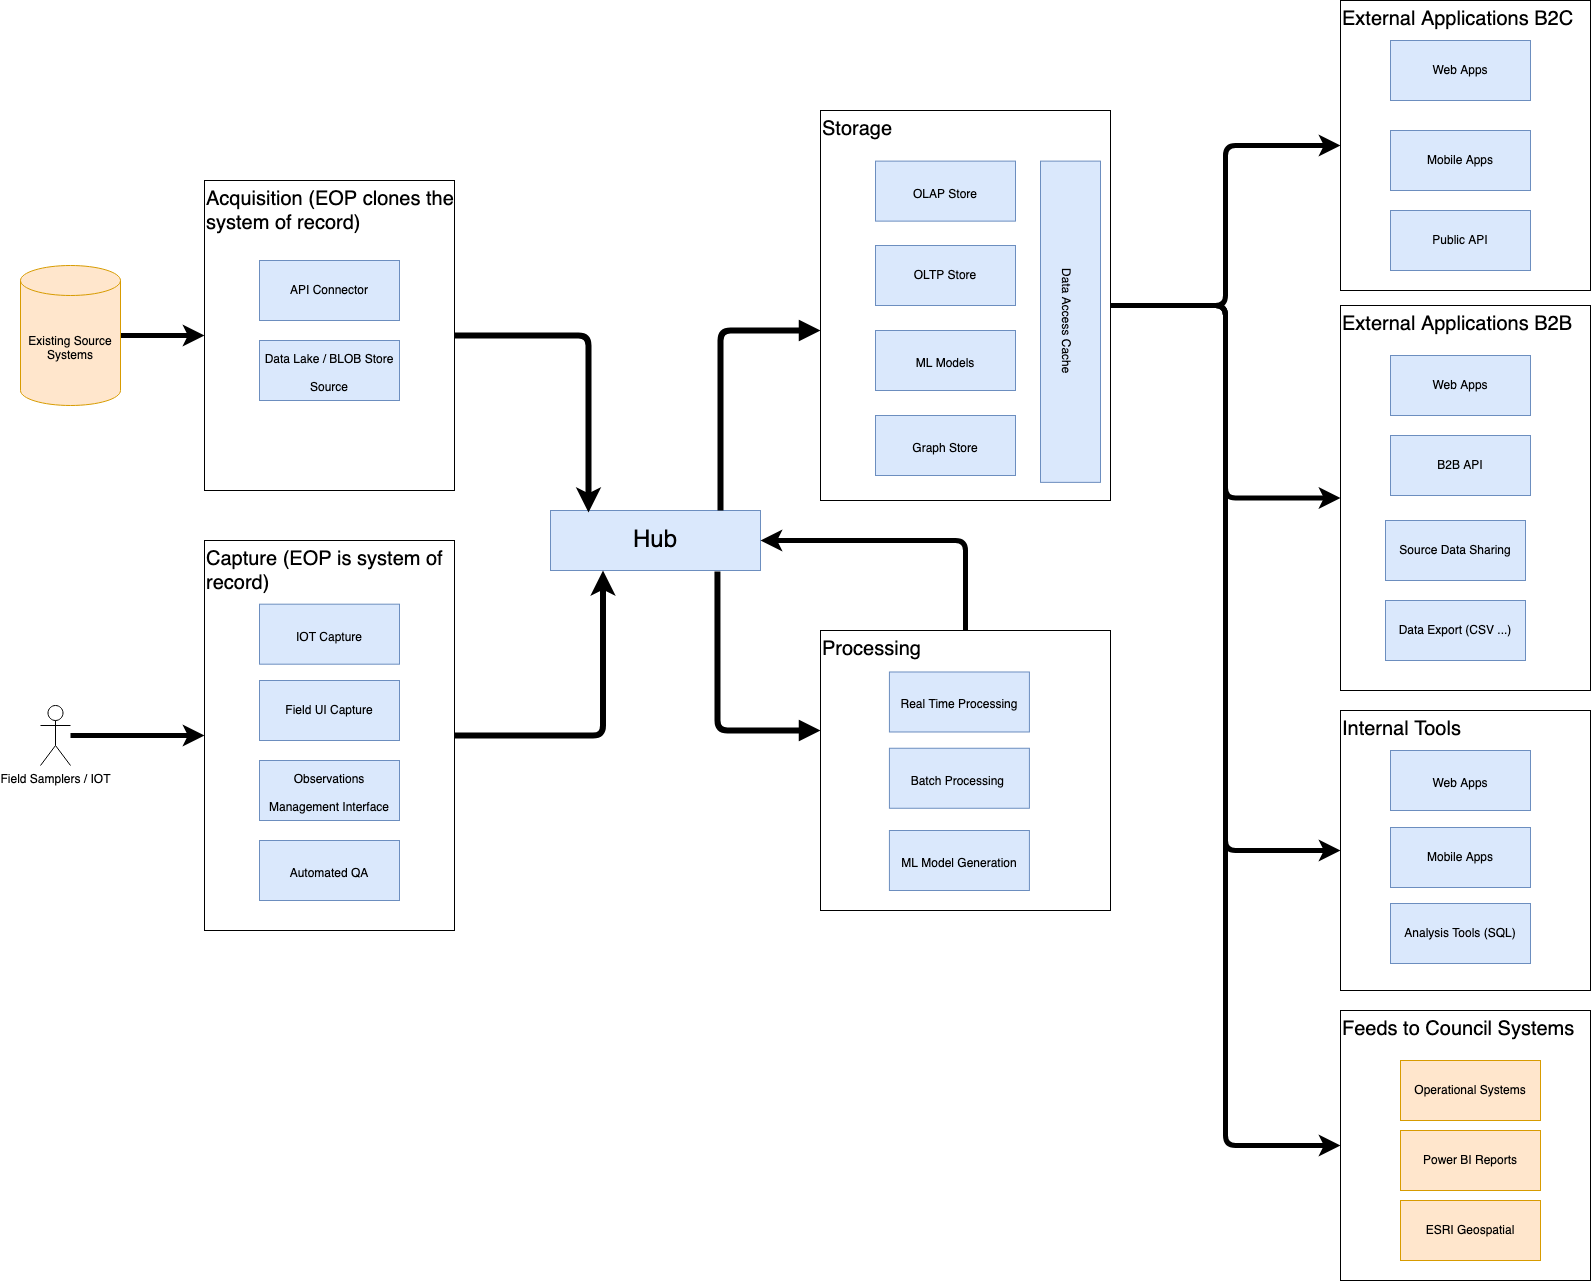

The diagram above was exported from draw.io. Its source (the exported page's mxGraphModel, read from the mxfile embedded in the PNG):
<mxGraphModel dx="1434" dy="739" grid="1" gridSize="10" guides="1" tooltips="1" connect="1" arrows="1" fold="1" page="1" pageScale="1" pageWidth="827" pageHeight="1169" math="0" shadow="0">
  <root>
    <mxCell id="QX20dqgh6N7sSEccqqo1-0" />
    <mxCell id="QX20dqgh6N7sSEccqqo1-1" parent="QX20dqgh6N7sSEccqqo1-0" />
    <mxCell id="QX20dqgh6N7sSEccqqo1-3" value="Feeds to Council Systems" style="whiteSpace=wrap;html=1;labelBackgroundColor=none;fontSize=20;strokeWidth=1;align=left;verticalAlign=top;fillColor=none;" parent="QX20dqgh6N7sSEccqqo1-1" vertex="1">
      <mxGeometry x="1400" y="1020" width="250" height="270" as="geometry" />
    </mxCell>
    <mxCell id="QX20dqgh6N7sSEccqqo1-4" value="External Applications B2C" style="whiteSpace=wrap;html=1;labelBackgroundColor=none;fontSize=20;strokeWidth=1;align=left;verticalAlign=top;fillColor=none;" parent="QX20dqgh6N7sSEccqqo1-1" vertex="1">
      <mxGeometry x="1400" y="10" width="250" height="290" as="geometry" />
    </mxCell>
    <mxCell id="QX20dqgh6N7sSEccqqo1-5" value="Internal Tools" style="whiteSpace=wrap;html=1;labelBackgroundColor=none;fontSize=20;strokeColor=#000000;strokeWidth=1;fillColor=none;align=left;verticalAlign=top;" parent="QX20dqgh6N7sSEccqqo1-1" vertex="1">
      <mxGeometry x="1400" y="720" width="250" height="280" as="geometry" />
    </mxCell>
    <mxCell id="QX20dqgh6N7sSEccqqo1-6" value="Web Apps" style="whiteSpace=wrap;html=1;fontSize=12;strokeWidth=1;fillColor=#dae8fc;strokeColor=#6c8ebf;" parent="QX20dqgh6N7sSEccqqo1-1" vertex="1">
      <mxGeometry x="1450" y="50" width="140" height="60" as="geometry" />
    </mxCell>
    <mxCell id="QX20dqgh6N7sSEccqqo1-7" value="Mobile Apps" style="whiteSpace=wrap;html=1;fontSize=12;strokeWidth=1;fillColor=#dae8fc;strokeColor=#6c8ebf;" parent="QX20dqgh6N7sSEccqqo1-1" vertex="1">
      <mxGeometry x="1450" y="140" width="140" height="60" as="geometry" />
    </mxCell>
    <mxCell id="QX20dqgh6N7sSEccqqo1-8" value="&lt;font style=&quot;font-size: 12px;&quot;&gt;Web Apps&lt;/font&gt;" style="whiteSpace=wrap;html=1;fontSize=24;strokeWidth=1;fillColor=#dae8fc;strokeColor=#6c8ebf;fontStyle=0" parent="QX20dqgh6N7sSEccqqo1-1" vertex="1">
      <mxGeometry x="1450" y="760" width="140" height="60" as="geometry" />
    </mxCell>
    <mxCell id="QX20dqgh6N7sSEccqqo1-9" value="Mobile Apps" style="whiteSpace=wrap;html=1;fontSize=12;strokeWidth=1;fillColor=#dae8fc;strokeColor=#6c8ebf;" parent="QX20dqgh6N7sSEccqqo1-1" vertex="1">
      <mxGeometry x="1450" y="837" width="140" height="60" as="geometry" />
    </mxCell>
    <mxCell id="QX20dqgh6N7sSEccqqo1-10" value="ESRI Geospatial" style="whiteSpace=wrap;html=1;fontSize=12;strokeWidth=1;fillColor=#ffe6cc;strokeColor=#d79b00;fontStyle=0" parent="QX20dqgh6N7sSEccqqo1-1" vertex="1">
      <mxGeometry x="1460" y="1210" width="140" height="60" as="geometry" />
    </mxCell>
    <mxCell id="QX20dqgh6N7sSEccqqo1-11" value="Power BI Reports" style="whiteSpace=wrap;html=1;fontSize=12;strokeWidth=1;fillColor=#ffe6cc;strokeColor=#d79b00;fontStyle=0" parent="QX20dqgh6N7sSEccqqo1-1" vertex="1">
      <mxGeometry x="1460" y="1140" width="140" height="60" as="geometry" />
    </mxCell>
    <mxCell id="QX20dqgh6N7sSEccqqo1-14" value="Hub" style="whiteSpace=wrap;html=1;fontSize=24;strokeWidth=1;fillColor=#dae8fc;strokeColor=#6c8ebf;fontStyle=0;points=[[0,0,0,0,0],[0,0.25,0,0,0],[0,0.5,0,0,0],[0,0.75,0,0,0],[0,1,0,0,0],[0.25,1,0,0,0],[0.45,0,0,0,0],[0.5,0,0,0,0],[0.5,1,0,0,0],[0.55,0,0,0,0],[0.75,1,0,0,0],[1,0,0,0,0],[1,0.25,0,0,0],[1,0.5,0,0,0],[1,0.75,0,0,0],[1,1,0,0,0]];" parent="QX20dqgh6N7sSEccqqo1-1" vertex="1">
      <mxGeometry x="610" y="520" width="210" height="60" as="geometry" />
    </mxCell>
    <mxCell id="QX20dqgh6N7sSEccqqo1-15" value="Public API" style="whiteSpace=wrap;html=1;fontSize=12;strokeWidth=1;fillColor=#dae8fc;strokeColor=#6c8ebf;" parent="QX20dqgh6N7sSEccqqo1-1" vertex="1">
      <mxGeometry x="1450" y="220" width="140" height="60" as="geometry" />
    </mxCell>
    <mxCell id="QX20dqgh6N7sSEccqqo1-16" value="External Applications B2B" style="whiteSpace=wrap;html=1;labelBackgroundColor=none;fontSize=20;strokeWidth=1;align=left;verticalAlign=top;fillColor=none;" parent="QX20dqgh6N7sSEccqqo1-1" vertex="1">
      <mxGeometry x="1400" y="315" width="250" height="385" as="geometry" />
    </mxCell>
    <mxCell id="QX20dqgh6N7sSEccqqo1-17" value="Web Apps" style="whiteSpace=wrap;html=1;fontSize=12;strokeWidth=1;fillColor=#dae8fc;strokeColor=#6c8ebf;" parent="QX20dqgh6N7sSEccqqo1-1" vertex="1">
      <mxGeometry x="1450" y="365" width="140" height="60" as="geometry" />
    </mxCell>
    <mxCell id="QX20dqgh6N7sSEccqqo1-18" value="B2B API" style="whiteSpace=wrap;html=1;fontSize=12;strokeWidth=1;fillColor=#dae8fc;strokeColor=#6c8ebf;" parent="QX20dqgh6N7sSEccqqo1-1" vertex="1">
      <mxGeometry x="1450" y="445" width="140" height="60" as="geometry" />
    </mxCell>
    <mxCell id="QX20dqgh6N7sSEccqqo1-19" value="Source Data Sharing" style="whiteSpace=wrap;html=1;fontSize=12;strokeWidth=1;fillColor=#dae8fc;strokeColor=#6c8ebf;" parent="QX20dqgh6N7sSEccqqo1-1" vertex="1">
      <mxGeometry x="1445" y="530" width="140" height="60" as="geometry" />
    </mxCell>
    <mxCell id="QX20dqgh6N7sSEccqqo1-20" value="Data Export (CSV ...)" style="whiteSpace=wrap;html=1;fontSize=12;strokeWidth=1;fillColor=#dae8fc;strokeColor=#6c8ebf;" parent="QX20dqgh6N7sSEccqqo1-1" vertex="1">
      <mxGeometry x="1445" y="610" width="140" height="60" as="geometry" />
    </mxCell>
    <mxCell id="QX20dqgh6N7sSEccqqo1-21" value="" style="group" parent="QX20dqgh6N7sSEccqqo1-1" vertex="1" connectable="0">
      <mxGeometry x="264" y="190" width="250" height="310" as="geometry" />
    </mxCell>
    <mxCell id="QX20dqgh6N7sSEccqqo1-22" value="" style="group" parent="QX20dqgh6N7sSEccqqo1-21" vertex="1" connectable="0">
      <mxGeometry width="250" height="310" as="geometry" />
    </mxCell>
    <mxCell id="QX20dqgh6N7sSEccqqo1-23" value="Acquisition (EOP clones the system of record)" style="whiteSpace=wrap;html=1;labelBackgroundColor=none;fontSize=20;strokeWidth=1;align=left;verticalAlign=top;fillColor=none;fixDash=0;recursiveResize=0;" parent="QX20dqgh6N7sSEccqqo1-22" vertex="1">
      <mxGeometry width="250" height="310" as="geometry" />
    </mxCell>
    <mxCell id="QX20dqgh6N7sSEccqqo1-24" value="API Connector" style="whiteSpace=wrap;html=1;fontSize=12;strokeWidth=1;fillColor=#dae8fc;strokeColor=#6c8ebf;flipV=1;flipH=1;" parent="QX20dqgh6N7sSEccqqo1-22" vertex="1">
      <mxGeometry x="55" y="80" width="140" height="60" as="geometry" />
    </mxCell>
    <mxCell id="QX20dqgh6N7sSEccqqo1-26" value="&lt;span style=&quot;font-size: 12px;&quot;&gt;Data Lake / BLOB Store Source&lt;/span&gt;" style="whiteSpace=wrap;html=1;fontSize=24;strokeWidth=1;fillColor=#dae8fc;strokeColor=#6c8ebf;fontStyle=0;flipV=1;flipH=1;" parent="QX20dqgh6N7sSEccqqo1-22" vertex="1">
      <mxGeometry x="55" y="159.99530864197533" width="140" height="60" as="geometry" />
    </mxCell>
    <mxCell id="QX20dqgh6N7sSEccqqo1-29" value="" style="group" parent="QX20dqgh6N7sSEccqqo1-1" vertex="1" connectable="0">
      <mxGeometry x="264" y="550" width="250" height="390" as="geometry" />
    </mxCell>
    <mxCell id="QX20dqgh6N7sSEccqqo1-30" value="Capture (EOP is system of record)" style="whiteSpace=wrap;html=1;labelBackgroundColor=none;fontSize=20;strokeWidth=1;align=left;verticalAlign=top;fillColor=none;fixDash=0;recursiveResize=0;" parent="QX20dqgh6N7sSEccqqo1-29" vertex="1">
      <mxGeometry width="250" height="390" as="geometry" />
    </mxCell>
    <mxCell id="QX20dqgh6N7sSEccqqo1-31" value="Field UI Capture" style="whiteSpace=wrap;html=1;fontSize=12;strokeWidth=1;fillColor=#dae8fc;strokeColor=#6c8ebf;flipV=1;flipH=1;" parent="QX20dqgh6N7sSEccqqo1-29" vertex="1">
      <mxGeometry x="55" y="139.99903225806452" width="140" height="60" as="geometry" />
    </mxCell>
    <mxCell id="QX20dqgh6N7sSEccqqo1-32" value="&lt;span style=&quot;font-size: 12px;&quot;&gt;IOT Capture&lt;/span&gt;" style="whiteSpace=wrap;html=1;fontSize=24;strokeWidth=1;fillColor=#dae8fc;strokeColor=#6c8ebf;fontStyle=0;flipV=1;flipH=1;" parent="QX20dqgh6N7sSEccqqo1-29" vertex="1">
      <mxGeometry x="55" y="63.67980884109915" width="140" height="60" as="geometry" />
    </mxCell>
    <mxCell id="QX20dqgh6N7sSEccqqo1-33" value="&lt;span style=&quot;font-size: 12px;&quot;&gt;Observations Management Interface&lt;/span&gt;" style="whiteSpace=wrap;html=1;fontSize=24;strokeWidth=1;fillColor=#dae8fc;strokeColor=#6c8ebf;fontStyle=0;flipV=1;flipH=1;" parent="QX20dqgh6N7sSEccqqo1-29" vertex="1">
      <mxGeometry x="55" y="219.9989366786141" width="140" height="60" as="geometry" />
    </mxCell>
    <mxCell id="QX20dqgh6N7sSEccqqo1-34" value="&lt;span style=&quot;font-size: 12px;&quot;&gt;Automated QA&lt;/span&gt;" style="whiteSpace=wrap;html=1;fontSize=24;strokeWidth=1;fillColor=#dae8fc;strokeColor=#6c8ebf;fontStyle=0;flipV=1;flipH=1;" parent="QX20dqgh6N7sSEccqqo1-29" vertex="1">
      <mxGeometry x="55" y="299.9989366786141" width="140" height="60" as="geometry" />
    </mxCell>
    <mxCell id="QX20dqgh6N7sSEccqqo1-35" style="edgeStyle=orthogonalEdgeStyle;rounded=1;orthogonalLoop=1;jettySize=auto;html=1;entryX=0;entryY=0.5;entryDx=0;entryDy=0;strokeWidth=5;" parent="QX20dqgh6N7sSEccqqo1-1" source="QX20dqgh6N7sSEccqqo1-36" target="QX20dqgh6N7sSEccqqo1-23" edge="1">
      <mxGeometry relative="1" as="geometry" />
    </mxCell>
    <mxCell id="QX20dqgh6N7sSEccqqo1-36" value="Existing Source Systems" style="shape=cylinder3;whiteSpace=wrap;html=1;boundedLbl=1;backgroundOutline=1;size=15;strokeWidth=1;fillColor=#ffe6cc;strokeColor=#d79b00;" parent="QX20dqgh6N7sSEccqqo1-1" vertex="1">
      <mxGeometry x="80" y="275" width="100" height="140" as="geometry" />
    </mxCell>
    <mxCell id="QX20dqgh6N7sSEccqqo1-37" style="edgeStyle=orthogonalEdgeStyle;rounded=1;orthogonalLoop=1;jettySize=auto;html=1;entryX=0;entryY=0.5;entryDx=0;entryDy=0;strokeWidth=5;" parent="QX20dqgh6N7sSEccqqo1-1" source="QX20dqgh6N7sSEccqqo1-38" target="QX20dqgh6N7sSEccqqo1-30" edge="1">
      <mxGeometry relative="1" as="geometry" />
    </mxCell>
    <mxCell id="QX20dqgh6N7sSEccqqo1-38" value="Field Samplers / IOT" style="shape=umlActor;verticalLabelPosition=bottom;verticalAlign=top;html=1;outlineConnect=0;strokeWidth=1;fillColor=none;" parent="QX20dqgh6N7sSEccqqo1-1" vertex="1">
      <mxGeometry x="100" y="715" width="30" height="60" as="geometry" />
    </mxCell>
    <mxCell id="QX20dqgh6N7sSEccqqo1-39" style="edgeStyle=orthogonalEdgeStyle;rounded=1;orthogonalLoop=1;jettySize=auto;html=1;entryX=0;entryY=0.5;entryDx=0;entryDy=0;strokeWidth=5;" parent="QX20dqgh6N7sSEccqqo1-1" source="QX20dqgh6N7sSEccqqo1-45" target="QX20dqgh6N7sSEccqqo1-4" edge="1">
      <mxGeometry relative="1" as="geometry" />
    </mxCell>
    <mxCell id="QX20dqgh6N7sSEccqqo1-40" style="edgeStyle=orthogonalEdgeStyle;rounded=1;orthogonalLoop=1;jettySize=auto;html=1;entryX=0;entryY=0.5;entryDx=0;entryDy=0;strokeWidth=5;" parent="QX20dqgh6N7sSEccqqo1-1" source="QX20dqgh6N7sSEccqqo1-45" target="QX20dqgh6N7sSEccqqo1-16" edge="1">
      <mxGeometry relative="1" as="geometry" />
    </mxCell>
    <mxCell id="QX20dqgh6N7sSEccqqo1-41" style="edgeStyle=orthogonalEdgeStyle;rounded=1;orthogonalLoop=1;jettySize=auto;html=1;entryX=0;entryY=0.5;entryDx=0;entryDy=0;strokeWidth=5;" parent="QX20dqgh6N7sSEccqqo1-1" source="QX20dqgh6N7sSEccqqo1-45" target="QX20dqgh6N7sSEccqqo1-5" edge="1">
      <mxGeometry relative="1" as="geometry" />
    </mxCell>
    <mxCell id="QX20dqgh6N7sSEccqqo1-42" style="edgeStyle=orthogonalEdgeStyle;rounded=1;orthogonalLoop=1;jettySize=auto;html=1;entryX=0;entryY=0.5;entryDx=0;entryDy=0;strokeWidth=5;" parent="QX20dqgh6N7sSEccqqo1-1" source="QX20dqgh6N7sSEccqqo1-45" target="QX20dqgh6N7sSEccqqo1-3" edge="1">
      <mxGeometry relative="1" as="geometry" />
    </mxCell>
    <mxCell id="QX20dqgh6N7sSEccqqo1-43" value="Analysis Tools (SQL)" style="whiteSpace=wrap;html=1;fontSize=12;strokeWidth=1;fillColor=#dae8fc;strokeColor=#6c8ebf;" parent="QX20dqgh6N7sSEccqqo1-1" vertex="1">
      <mxGeometry x="1450" y="913" width="140" height="60" as="geometry" />
    </mxCell>
    <mxCell id="QX20dqgh6N7sSEccqqo1-44" value="" style="group" parent="QX20dqgh6N7sSEccqqo1-1" vertex="1" connectable="0">
      <mxGeometry x="880" y="120" width="290" height="390" as="geometry" />
    </mxCell>
    <mxCell id="QX20dqgh6N7sSEccqqo1-45" value="Storage" style="whiteSpace=wrap;html=1;labelBackgroundColor=none;fontSize=20;strokeWidth=1;align=left;verticalAlign=top;fillColor=none;fixDash=0;recursiveResize=0;container=0;" parent="QX20dqgh6N7sSEccqqo1-44" vertex="1">
      <mxGeometry width="290" height="390" as="geometry" />
    </mxCell>
    <mxCell id="QX20dqgh6N7sSEccqqo1-46" value="OLTP Store" style="whiteSpace=wrap;html=1;fontSize=12;strokeWidth=1;fillColor=#dae8fc;strokeColor=#6c8ebf;flipV=1;flipH=1;container=0;" parent="QX20dqgh6N7sSEccqqo1-44" vertex="1">
      <mxGeometry x="55" y="135" width="140" height="60" as="geometry" />
    </mxCell>
    <mxCell id="QX20dqgh6N7sSEccqqo1-47" value="&lt;span style=&quot;font-size: 12px;&quot;&gt;OLAP Store&lt;/span&gt;" style="whiteSpace=wrap;html=1;fontSize=24;strokeWidth=1;fillColor=#dae8fc;strokeColor=#6c8ebf;fontStyle=0;flipV=1;flipH=1;container=0;" parent="QX20dqgh6N7sSEccqqo1-44" vertex="1">
      <mxGeometry x="55" y="50.617283950617264" width="140" height="60" as="geometry" />
    </mxCell>
    <mxCell id="QX20dqgh6N7sSEccqqo1-48" value="&lt;span style=&quot;font-size: 12px;&quot;&gt;ML Models&lt;/span&gt;" style="whiteSpace=wrap;html=1;fontSize=24;strokeWidth=1;fillColor=#dae8fc;strokeColor=#6c8ebf;fontStyle=0;flipV=1;flipH=1;container=0;" parent="QX20dqgh6N7sSEccqqo1-44" vertex="1">
      <mxGeometry x="55" y="220" width="140" height="60" as="geometry" />
    </mxCell>
    <mxCell id="QX20dqgh6N7sSEccqqo1-50" value="&lt;span style=&quot;font-size: 12px;&quot;&gt;Graph Store&lt;/span&gt;" style="whiteSpace=wrap;html=1;fontSize=24;strokeWidth=1;fillColor=#dae8fc;strokeColor=#6c8ebf;fontStyle=0;flipV=1;flipH=1;container=0;" parent="QX20dqgh6N7sSEccqqo1-44" vertex="1">
      <mxGeometry x="55" y="304.9953086419753" width="140" height="60" as="geometry" />
    </mxCell>
    <mxCell id="QX20dqgh6N7sSEccqqo1-49" value="&lt;span style=&quot;font-size: 12px;&quot;&gt;Data Access Cache&lt;/span&gt;" style="whiteSpace=wrap;html=1;fontSize=24;strokeWidth=1;fillColor=#dae8fc;strokeColor=#6c8ebf;fontStyle=0;flipV=0;flipH=1;horizontal=0;direction=west;rotation=-180;container=0;" parent="QX20dqgh6N7sSEccqqo1-44" vertex="1">
      <mxGeometry x="220" y="50.620000000000005" width="60" height="321.24" as="geometry" />
    </mxCell>
    <mxCell id="QX20dqgh6N7sSEccqqo1-51" value="Operational Systems" style="whiteSpace=wrap;html=1;fontSize=12;strokeWidth=1;fillColor=#ffe6cc;strokeColor=#d79b00;fontStyle=0" parent="QX20dqgh6N7sSEccqqo1-1" vertex="1">
      <mxGeometry x="1460" y="1070" width="140" height="60" as="geometry" />
    </mxCell>
    <mxCell id="QX20dqgh6N7sSEccqqo1-52" value="" style="group" parent="QX20dqgh6N7sSEccqqo1-1" vertex="1" connectable="0">
      <mxGeometry x="880" y="640" width="290" height="302.5" as="geometry" />
    </mxCell>
    <mxCell id="QX20dqgh6N7sSEccqqo1-53" value="Processing" style="whiteSpace=wrap;html=1;labelBackgroundColor=none;fontSize=20;strokeWidth=1;align=left;verticalAlign=top;fillColor=none;" parent="QX20dqgh6N7sSEccqqo1-52" vertex="1">
      <mxGeometry width="290" height="280" as="geometry" />
    </mxCell>
    <mxCell id="QX20dqgh6N7sSEccqqo1-54" value="&lt;font style=&quot;font-size: 12px;&quot;&gt;Batch Processing&amp;nbsp;&lt;br&gt;&lt;/font&gt;" style="whiteSpace=wrap;html=1;fontSize=24;strokeWidth=1;fillColor=#dae8fc;strokeColor=#6c8ebf;" parent="QX20dqgh6N7sSEccqqo1-52" vertex="1">
      <mxGeometry x="68.9237668161435" y="117.75773195876289" width="140" height="60" as="geometry" />
    </mxCell>
    <mxCell id="QX20dqgh6N7sSEccqqo1-55" value="&lt;font style=&quot;font-size: 12px;&quot;&gt;Real Time Processing&lt;br&gt;&lt;/font&gt;" style="whiteSpace=wrap;html=1;fontSize=24;strokeWidth=1;fillColor=#dae8fc;strokeColor=#6c8ebf;fontStyle=0" parent="QX20dqgh6N7sSEccqqo1-52" vertex="1">
      <mxGeometry x="68.9237668161435" y="41.48969072164948" width="140" height="60" as="geometry" />
    </mxCell>
    <mxCell id="6DYEpRsc3aKqESDgX-Ir-11" value="&lt;font style=&quot;font-size: 12px;&quot;&gt;ML Model Generation&lt;br&gt;&lt;/font&gt;" style="whiteSpace=wrap;html=1;fontSize=24;strokeWidth=1;fillColor=#dae8fc;strokeColor=#6c8ebf;" parent="QX20dqgh6N7sSEccqqo1-52" vertex="1">
      <mxGeometry x="68.91999999999996" y="199.99773195876287" width="140" height="60" as="geometry" />
    </mxCell>
    <mxCell id="6DYEpRsc3aKqESDgX-Ir-6" style="edgeStyle=orthogonalEdgeStyle;rounded=1;orthogonalLoop=1;jettySize=auto;html=1;strokeWidth=6;startArrow=block;startFill=1;endArrow=none;endFill=0;" parent="QX20dqgh6N7sSEccqqo1-1" source="QX20dqgh6N7sSEccqqo1-45" edge="1">
      <mxGeometry relative="1" as="geometry">
        <mxPoint x="780" y="520" as="targetPoint" />
        <Array as="points">
          <mxPoint x="780" y="340" />
          <mxPoint x="780" y="520" />
        </Array>
      </mxGeometry>
    </mxCell>
    <mxCell id="6DYEpRsc3aKqESDgX-Ir-7" style="edgeStyle=orthogonalEdgeStyle;rounded=1;orthogonalLoop=1;jettySize=auto;html=1;strokeWidth=6;startArrow=block;startFill=1;endArrow=none;endFill=0;entryX=0.795;entryY=1.017;entryDx=0;entryDy=0;entryPerimeter=0;" parent="QX20dqgh6N7sSEccqqo1-1" source="QX20dqgh6N7sSEccqqo1-53" target="QX20dqgh6N7sSEccqqo1-14" edge="1">
      <mxGeometry relative="1" as="geometry">
        <mxPoint x="700" y="1020" as="targetPoint" />
        <Array as="points">
          <mxPoint x="777" y="740" />
        </Array>
      </mxGeometry>
    </mxCell>
    <mxCell id="6DYEpRsc3aKqESDgX-Ir-8" style="edgeStyle=orthogonalEdgeStyle;orthogonalLoop=1;jettySize=auto;html=1;strokeWidth=6;entryX=0.181;entryY=0.033;entryDx=0;entryDy=0;entryPerimeter=0;rounded=1;" parent="QX20dqgh6N7sSEccqqo1-1" source="QX20dqgh6N7sSEccqqo1-23" target="QX20dqgh6N7sSEccqqo1-14" edge="1">
      <mxGeometry relative="1" as="geometry">
        <mxPoint x="610" y="960" as="targetPoint" />
        <Array as="points">
          <mxPoint x="648" y="345" />
        </Array>
      </mxGeometry>
    </mxCell>
    <mxCell id="6DYEpRsc3aKqESDgX-Ir-9" style="edgeStyle=orthogonalEdgeStyle;rounded=1;orthogonalLoop=1;jettySize=auto;html=1;exitX=1;exitY=0.5;exitDx=0;exitDy=0;strokeWidth=6;entryX=0.25;entryY=1;entryDx=0;entryDy=0;entryPerimeter=0;" parent="QX20dqgh6N7sSEccqqo1-1" source="QX20dqgh6N7sSEccqqo1-30" target="QX20dqgh6N7sSEccqqo1-14" edge="1">
      <mxGeometry relative="1" as="geometry">
        <mxPoint x="670" y="1030" as="targetPoint" />
        <Array as="points">
          <mxPoint x="663" y="745" />
        </Array>
      </mxGeometry>
    </mxCell>
    <mxCell id="QX20dqgh6N7sSEccqqo1-56" style="edgeStyle=orthogonalEdgeStyle;html=1;entryX=1;entryY=0.5;entryDx=0;entryDy=0;strokeWidth=5;exitX=0.5;exitY=0;exitDx=0;exitDy=0;entryPerimeter=0;" parent="QX20dqgh6N7sSEccqqo1-1" source="QX20dqgh6N7sSEccqqo1-53" target="QX20dqgh6N7sSEccqqo1-14" edge="1">
      <mxGeometry relative="1" as="geometry" />
    </mxCell>
  </root>
</mxGraphModel>